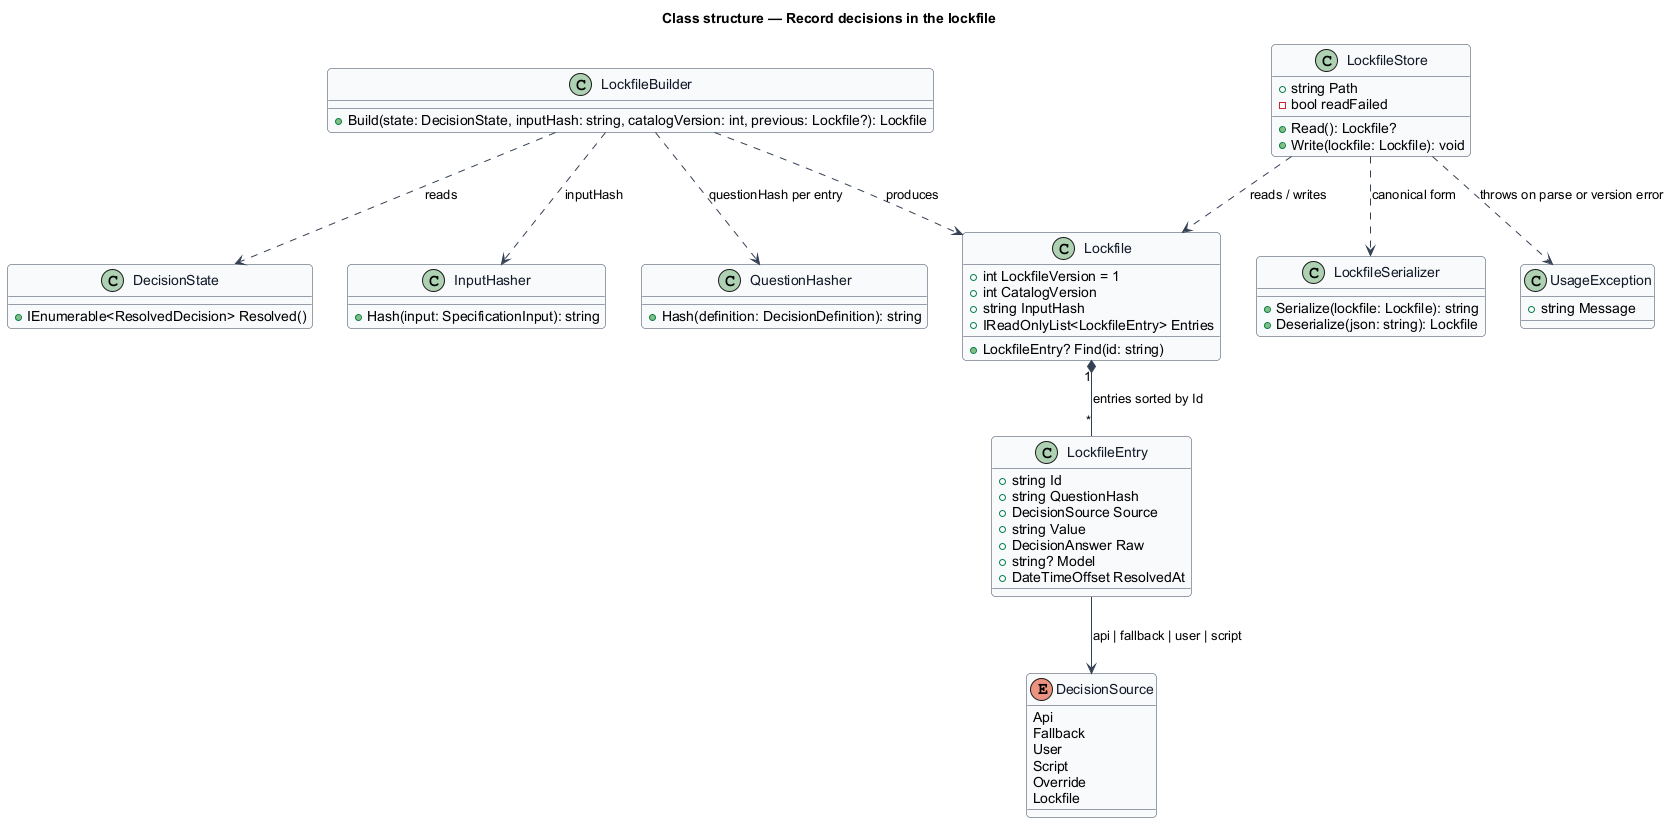

The diagram above was rendered by PlantUML. Its source (embedded in the PNG):
@startuml
' --- shared skin header ---
skinparam backgroundColor #FFFFFF
skinparam shadowing false
skinparam roundcorner 8
skinparam defaultFontName Arial
skinparam ArrowColor #344054
skinparam class {
  BorderColor #344054
  FontColor #101828
  BackgroundColor #F9FAFB
}
' --------------------------
title Class structure — Record decisions in the lockfile

class Lockfile {
  +int LockfileVersion = 1
  +int CatalogVersion
  +string InputHash
  +IReadOnlyList<LockfileEntry> Entries
  +LockfileEntry? Find(id: string)
}

class LockfileEntry {
  +string Id
  +string QuestionHash
  +DecisionSource Source
  +string Value
  +DecisionAnswer Raw
  +string? Model
  +DateTimeOffset ResolvedAt
}

enum DecisionSource {
  Api
  Fallback
  User
  Script
  Override
  Lockfile
}

class LockfileBuilder {
  +Build(state: DecisionState, inputHash: string, catalogVersion: int, previous: Lockfile?): Lockfile
}

class InputHasher {
  +Hash(input: SpecificationInput): string
}

class QuestionHasher {
  +Hash(definition: DecisionDefinition): string
}

class LockfileSerializer {
  +Serialize(lockfile: Lockfile): string
  +Deserialize(json: string): Lockfile
}

class LockfileStore {
  +string Path
  -bool readFailed
  +Read(): Lockfile?
  +Write(lockfile: Lockfile): void
}

class UsageException {
  +string Message
}

class DecisionState {
  +IEnumerable<ResolvedDecision> Resolved()
}

Lockfile "1" *-- "*" LockfileEntry : entries sorted by Id
LockfileEntry --> DecisionSource : api | fallback | user | script
LockfileBuilder ..> DecisionState : reads
LockfileBuilder ..> InputHasher : inputHash
LockfileBuilder ..> QuestionHasher : questionHash per entry
LockfileBuilder ..> Lockfile : produces
LockfileStore ..> LockfileSerializer : canonical form
LockfileStore ..> Lockfile : reads / writes
LockfileStore ..> UsageException : throws on parse or version error
@enduml